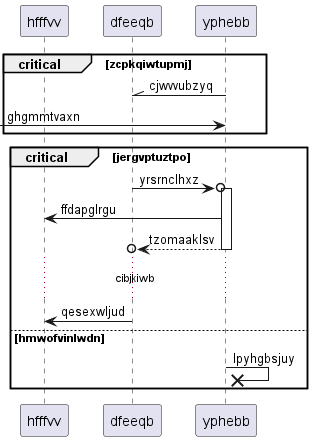

The diagram above was rendered by PlantUML. Its source (embedded in the PNG):
@startuml
participant hfffvv as 0
participant dfeeqb as 1
participant yphebb as 2
critical zcpkqiwtupmj
2 -\\ 1: cjwvvubzyq
 [-> 2: ghgmmtvaxn
end
critical jergvptuztpo
1 ->o 2++ : yrsrnclhxz
2 -> 0: ffdapglrgu
return tzomaaklsv
...cibjkiwb...
1 -> 0: qesexwljud
else hmwofvinlwdn
2 ->x 2: lpyhgbsjuy
end
@enduml